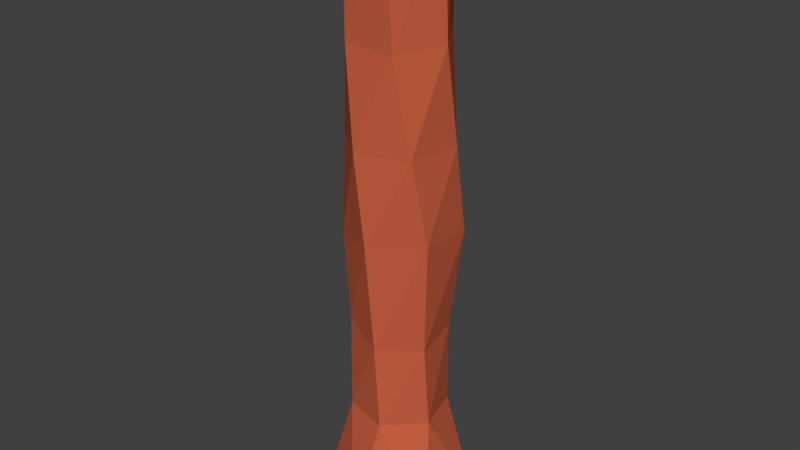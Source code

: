 # Source: tree_base.blend  (saved by Blender 2.77.0; exported with 4.5.12 LTS)
import bpy
from mathutils import Matrix  # noqa: F401  (used for matrix-valued properties, if any)

bpy.ops.wm.read_factory_settings(use_empty=True)
scene = bpy.context.scene
scene.name = 'Scene'

# ---- collections
col_collection_1 = bpy.data.collections.new('Collection 1'); scene.collection.children.link(col_collection_1)

# ---- materials (node trees are filled in below, after node groups)
mat_wood = bpy.data.materials.new('wood')
mat_wood.alpha_threshold = 0.0
mat_wood.use_transparent_shadow = False
mat_wood.diffuse_color = (0.5596, 0.1144, 0.05215, 1.0)
mat_wood.roughness = 0.5

# ---- material node trees

# ---- world
world_world = bpy.data.worlds.new('World'); scene.world = world_world
world_world.color = (0.05088, 0.05088, 0.05088)
world_world.use_sun_shadow = False
world_world.sun_shadow_jitter_overblur = 0.0
world_world.cycles.sampling_method = 'MANUAL'

# ---- meshes
me_cylinder = bpy.data.meshes.new('Cylinder')
me_cylinder.from_pydata([(4.517e-09, 0.5336, -0.2486), (-0.08947, 0.3268, 0.485), (0.4621, 0.2668, -0.2486), (0.2383, 0.2409, 0.485), (0.4621, -0.2668, -0.2486), (0.3277, -0.0859, 0.485), (-4.213e-08, -0.5336, -0.2486), (0.08947, -0.3268, 0.485), (-0.4621, -0.2668, -0.2486), (-0.2383, -0.2409, 0.485), (-0.4621, 0.2668, -0.2486), (-0.3277, 0.0859, 0.485), (-0.04988, 0.3286, 1.177), (0.2576, 0.2125, 1.113), (0.3074, -0.1161, 1.074), (0.04988, -0.3286, 1.097), (-0.2576, -0.2125, 1.161), (-0.3074, 0.1161, 1.201), (-0.01168, 0.4366, 1.79), (0.3412, 0.2493, 1.845), (0.3529, -0.1522, 1.881), (0.01168, -0.3663, 1.863), (-0.3412, -0.1791, 1.808), (-0.3529, 0.2224, 1.771), (0.06441, 0.3708, 2.491), (0.3533, 0.1296, 2.491), (0.2889, -0.2412, 2.491), (-0.06441, -0.3708, 2.491), (-0.3533, -0.1296, 2.491), (-0.2889, 0.2412, 2.491), (0.1653, 0.311, 3.223), (0.3528, 0.01509, 3.175), (0.1875, -0.2959, 3.144), (-0.1653, -0.311, 3.161), (-0.3528, -0.01509, 3.209), (-0.1875, 0.2959, 3.239), (0.1856, 0.2888, 4.004), (0.3429, -0.01633, 4.004), (0.1573, -0.3051, 4.004), (-0.1856, -0.2888, 4.004), (-0.3429, 0.01633, 4.004), (-0.1573, 0.3051, 4.004)], [], [(0, 1, 3, 2), (2, 3, 5, 4), (4, 5, 7, 6), (6, 7, 9, 8), (8, 9, 11, 10), (10, 11, 1, 0), (1, 11, 17, 12), (3, 1, 12, 13), (9, 7, 15, 16), (5, 3, 13, 14), (11, 9, 16, 17), (7, 5, 14, 15), (17, 16, 22, 23), (15, 14, 20, 21), (13, 12, 18, 19), (12, 17, 23, 18), (16, 15, 21, 22), (14, 13, 19, 20), (18, 23, 29, 24), (22, 21, 27, 28), (20, 19, 25, 26), (23, 22, 28, 29), (21, 20, 26, 27), (19, 18, 24, 25), (29, 28, 34, 35), (27, 26, 32, 33), (25, 24, 30, 31), (24, 29, 35, 30), (28, 27, 33, 34), (26, 25, 31, 32), (30, 35, 41, 36), (34, 33, 39, 40), (32, 31, 37, 38), (35, 34, 40, 41), (33, 32, 38, 39), (31, 30, 36, 37), (36, 41, 40, 39, 38, 37)])
_uv = me_cylinder.uv_layers.new(name='UVMap')
_uv.uv.foreach_set('vector', [0.0, 0.0, 0.0, 0.0, 0.0, 0.0, 0.0, 0.0, 0.0, 0.0, 0.0, 0.0, 0.0, 0.0, 0.0, 0.0, 0.0, 0.0, 0.0, 0.0, 0.0, 0.0, 0.0, 0.0, 0.0, 0.0, 0.0, 0.0, 0.0, 0.0, 0.0, 0.0, 0.0, 0.0, 0.0, 0.0, 0.0, 0.0, 0.0, 0.0, 0.0, 0.0, 0.0, 0.0, 0.0, 0.0, 0.0, 0.0, 0.0, 0.0, 0.0, 0.0, 0.0, 0.0, 0.0, 0.0, 0.0, 0.0, 0.0, 0.0, 0.0, 0.0, 0.0, 0.0, 0.0, 0.0, 0.0, 0.0, 0.0, 0.0, 0.0, 0.0, 0.0, 0.0, 0.0, 0.0, 0.0, 0.0, 0.0, 0.0, 0.0, 0.0, 0.0, 0.0, 0.0, 0.0, 0.0, 0.0, 0.0, 0.0, 0.0, 0.0, 0.0, 0.0, 0.0, 0.0, 0.0, 0.0, 0.0, 0.0, 0.0, 0.0, 0.0, 0.0, 0.0, 0.0, 0.0, 0.0, 0.0, 0.0, 0.0, 0.0, 0.0, 0.0, 0.0, 0.0, 0.0, 0.0, 0.0, 0.0, 0.0, 0.0, 0.0, 0.0, 0.0, 0.0, 0.0, 0.0, 0.0, 0.0, 0.0, 0.0, 0.0, 0.0, 0.0, 0.0, 0.0, 0.0, 0.0, 0.0, 0.0, 0.0, 0.0, 0.0, 0.0, 0.0, 0.0, 0.0, 0.0, 0.0, 0.0, 0.0, 0.0, 0.0, 0.0, 0.0, 0.0, 0.0, 0.0, 0.0, 0.0, 0.0, 0.0, 0.0, 0.0, 0.0, 0.0, 0.0, 0.0, 0.0, 0.0, 0.0, 0.0, 0.0, 0.0, 0.0, 0.0, 0.0, 0.0, 0.0, 0.0, 0.0, 0.0, 0.0, 0.0, 0.0, 0.0, 0.0, 0.0, 0.0, 0.0, 0.0, 0.0, 0.0, 0.0, 0.0, 0.0, 0.0, 0.0, 0.0, 0.0, 0.0, 0.0, 0.0, 0.0, 0.0, 0.0, 0.0, 0.0, 0.0, 0.0, 0.0, 0.0, 0.0, 0.0, 0.0, 0.0, 0.0, 0.0, 0.0, 0.0, 0.0, 0.0, 0.0, 0.0, 0.0, 0.0, 0.0, 0.0, 0.0, 0.0, 0.0, 0.0, 0.0, 0.0, 0.0, 0.0, 0.0, 0.0, 0.0, 0.0, 0.0, 0.0, 0.0, 0.0, 0.0, 0.0, 0.0, 0.0, 0.0, 0.0, 0.0, 0.0, 0.0, 0.0, 0.0, 0.0, 0.0, 0.0, 0.0, 0.0, 0.0, 0.0, 0.0, 0.0, 0.0, 0.0, 0.0, 0.0, 0.0, 0.0, 0.0, 0.0, 0.0, 0.0, 0.0, 0.0, 0.0, 0.0, 0.0, 0.0, 0.0, 0.0, 0.0, 0.0, 0.0, 0.0, 0.0, 0.0, 0.0, 0.0, 0.0, 0.0, 0.0, 0.0, 0.0, 0.0, 0.0, 0.0, 0.0])
me_cylinder.materials.append(mat_wood)
me_cylinder.use_remesh_preserve_volume = False
me_cylinder.use_remesh_preserve_attributes = False
me_cylinder.use_mirror_vertex_groups = False
me_cylinder.update()

# ---- objects
ob_cylinder = bpy.data.objects.new('Cylinder', me_cylinder)

# ---- transforms, parenting, visibility, modifiers, constraints
ob_cylinder.location = (0.0, 0.0, 0.0)
ob_cylinder.lineart.crease_threshold = 0.0

# ---- collection membership
col_collection_1.objects.link(ob_cylinder)

# ---- scene / render settings (as saved in the file)
scene.frame_start = 1; scene.frame_end = 250; scene.frame_set(1)
scene.render.engine = 'BLENDER_EEVEE_NEXT'
scene.render.resolution_percentage = 50
scene.render.dither_intensity = 0.0
scene.cycles.use_denoising = False
scene.cycles.samples = 128
scene.cycles.sampling_pattern = 'TABULATED_SOBOL'
scene.cycles.light_sampling_threshold = 0.0
scene.cycles.use_adaptive_sampling = False
scene.cycles.use_light_tree = False
scene.cycles.blur_glossy = 0.0
scene.cycles.sample_clamp_indirect = 0.0
scene.view_settings.view_transform = 'Standard'
bpy.context.view_layer.update()

# ---- added for rendering (the .blend has no active camera and no usable light): camera, sun
cam_auto = bpy.data.cameras.new('AutoCamera')
cam_auto.lens = 50.0
cam_auto.sensor_width = 36.0
cam_auto.clip_end = 1000.0
ob_auto_camera = bpy.data.objects.new('AutoCamera', cam_auto)
scene.collection.objects.link(ob_auto_camera)
ob_auto_camera.location = (4.14571, -4.97485, 5.19427)
ob_auto_camera.rotation_euler = (1.09748, -7.21219e-08, 0.694738)
scene.camera = ob_auto_camera
light_auto_sun = bpy.data.lights.new('AutoSun', 'SUN')
light_auto_sun.energy = 3.0
light_auto_sun.angle = 0.0523599
ob_auto_sun = bpy.data.objects.new('AutoSun', light_auto_sun)
scene.collection.objects.link(ob_auto_sun)
ob_auto_sun.rotation_euler = (0.872665, 0.174533, 0.523599)
bpy.context.view_layer.update()
